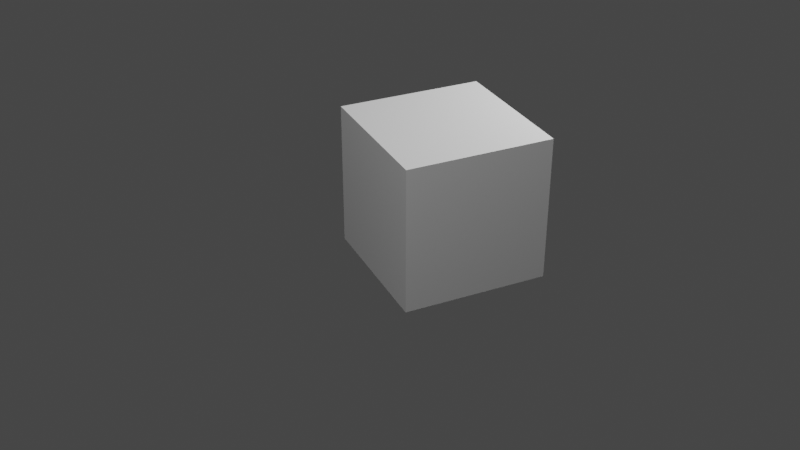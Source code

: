 # Source: startup.blend  (saved by Blender 2.82.7; exported with 4.5.12 LTS)
import bpy
from mathutils import Matrix  # noqa: F401  (used for matrix-valued properties, if any)

bpy.ops.wm.read_factory_settings(use_empty=True)
scene = bpy.context.scene
scene.name = 'Scene'

# ---- collections
col_preps = bpy.data.collections.new('Preps'); scene.collection.children.link(col_preps)
col_createbot_printer = bpy.data.collections.new('createbot Printer'); col_preps.children.link(col_createbot_printer)
col_collection = bpy.data.collections.new('Collection'); scene.collection.children.link(col_collection)

# ---- materials (node trees are filled in below, after node groups)
mat_svgmat_001 = bpy.data.materials.new('SVGMat.001')
mat_svgmat_001.use_transparent_shadow = False
mat_svgmat_001.diffuse_color = (0.0, 0.0, 0.01033, 1.0)
mat_material = bpy.data.materials.new('Material')
mat_material.alpha_threshold = 0.0
mat_material.use_transparent_shadow = False
mat_material.line_color = (0.0, 0.0, 0.0, 1.0)

# ---- material node trees
mat_material.use_nodes = True; mat_material.node_tree.nodes.clear()
_N = mat_material.node_tree.nodes; _L = mat_material.node_tree.links
n0 = _N.new('ShaderNodeOutputMaterial'); n0.name = 'Material Output'; n0.location = (300, 300)
n1 = _N.new('ShaderNodeBsdfPrincipled'); n1.name = 'Principled BSDF'; n1.location = (10, 300)
n1.distribution = 'GGX'
n1.subsurface_method = 'BURLEY'
n1.inputs[2].default_value = 0.4
n1.inputs[3].default_value = 1.45
n1.inputs[27].default_value = (0.0, 0.0, 0.0, 1.0)
n1.inputs[28].default_value = 1.0
_L.new(n1.outputs[0], n0.inputs[0])
n0.is_active_output = True

# ---- world
world_world = bpy.data.worlds.new('World'); scene.world = world_world
world_world.use_nodes = True; world_world.node_tree.nodes.clear()
_N = world_world.node_tree.nodes; _L = world_world.node_tree.links
n0 = _N.new('ShaderNodeOutputWorld'); n0.name = 'World Output'; n0.location = (300, 300)
n1 = _N.new('ShaderNodeBackground'); n1.name = 'Background'; n1.location = (10, 300)
n1.inputs[0].default_value = (0.05088, 0.05088, 0.05088, 1.0)
_L.new(n1.outputs[0], n0.inputs[0])
n0.is_active_output = True
world_world.color = (0.05088, 0.05088, 0.05088)
world_world.use_sun_shadow = False
world_world.sun_shadow_jitter_overblur = 0.0

# ---- cameras
cam_camera = bpy.data.cameras.new('Camera')
cam_camera.clip_end = 1e+04
cam_camera.ortho_scale = 7.314

# ---- lights
light_light = bpy.data.lights.new('Light', 'POINT')
light_light.transmission_factor = 0.0
light_light.energy = 4e+05
light_light.shadow_soft_size = 0.1
light_light.shadow_maximum_resolution = 0.006
light_light.use_absolute_resolution = True
light_light_001 = bpy.data.lights.new('Light.001', 'POINT')
light_light_001.transmission_factor = 0.0
light_light_001.energy = 4e+05
light_light_001.shadow_soft_size = 0.1
light_light_001.shadow_maximum_resolution = 0.006
light_light_001.use_absolute_resolution = True

# ---- meshes
me_cube_001 = bpy.data.meshes.new('Cube.001')
me_cube_001.from_pydata([(-102.5, -102.5, -150.0), (-102.5, -102.5, 150.0), (-102.5, 102.5, -150.0), (-102.5, 102.5, 150.0), (102.5, -102.5, -150.0), (102.5, -102.5, 150.0), (102.5, 102.5, -150.0), (102.5, 102.5, 150.0)], [], [(0, 1, 3, 2), (2, 3, 7, 6), (6, 7, 5, 4), (4, 5, 1, 0), (2, 6, 4, 0), (7, 3, 1, 5)])
_uv = me_cube_001.uv_layers.new(name='UVMap')
_uv.uv.foreach_set('vector', [0.375, 0.0, 0.625, 0.0, 0.625, 0.25, 0.375, 0.25, 0.375, 0.25, 0.625, 0.25, 0.625, 0.5, 0.375, 0.5, 0.375, 0.5, 0.625, 0.5, 0.625, 0.75, 0.375, 0.75, 0.375, 0.75, 0.625, 0.75, 0.625, 1.0, 0.375, 1.0, 0.125, 0.5, 0.375, 0.5, 0.375, 0.75, 0.125, 0.75, 0.625, 0.5, 0.875, 0.5, 0.875, 0.75, 0.625, 0.75])
me_cube_001.use_remesh_fix_poles = True
me_cube_001.use_remesh_preserve_attributes = False
me_cube_001.use_mirror_vertex_groups = False
me_cube_001.update()
me_cube = bpy.data.meshes.new('Cube')
me_cube.from_pydata([(15.0, 15.0, 15.0), (15.0, 15.0, -15.0), (15.0, -15.0, 15.0), (15.0, -15.0, -15.0), (-15.0, 15.0, 15.0), (-15.0, 15.0, -15.0), (-15.0, -15.0, 15.0), (-15.0, -15.0, -15.0)], [], [(0, 4, 6, 2), (3, 2, 6, 7), (7, 6, 4, 5), (5, 1, 3, 7), (1, 0, 2, 3), (5, 4, 0, 1)])
_uv = me_cube.uv_layers.new(name='UVMap')
_uv.uv.foreach_set('vector', [0.625, 0.5, 0.875, 0.5, 0.875, 0.75, 0.625, 0.75, 0.375, 0.75, 0.625, 0.75, 0.625, 1.0, 0.375, 1.0, 0.375, 0.0, 0.625, 0.0, 0.625, 0.25, 0.375, 0.25, 0.125, 0.5, 0.375, 0.5, 0.375, 0.75, 0.125, 0.75, 0.375, 0.5, 0.625, 0.5, 0.625, 0.75, 0.375, 0.75, 0.375, 0.25, 0.625, 0.25, 0.625, 0.5, 0.375, 0.5])
me_cube.materials.append(mat_material)
me_cube.use_remesh_preserve_volume = False
me_cube.use_remesh_preserve_attributes = False
me_cube.use_mirror_vertex_groups = False
me_cube.update()

# ---- curves / text
cu_path982 = bpy.data.curves.new('path982', 'CURVE')
cu_path982.dimensions = '2D'
_sp = cu_path982.splines.new('BEZIER'); _sp.bezier_points.add(16)
_sp.bezier_points.foreach_set('co', [17.23, 33.64, 0.0, 25.74, 6.944, 0.0, 47.98, -9.821, 0.0, 34.38, 17.28, 0.0, 25.67, 10.66, 0.0, 38.45, 37.31, 0.0, 99.32, 40.45, 0.0, 100.7, 39.54, 0.0, 79.6, -9.022, 0.0, 100.3, 7.88, 0.0, 108.1, 33.64, 0.0, 99.54, 60.35, 0.0, 99.44, 59.26, 0.0, 42.31, 48.09, 0.0, 27.79, 32.77, 0.0, 48.58, 77.37, 0.0, 25.87, 60.68, 0.0])
_sp.bezier_points.foreach_set('handle_left', [17.21, 43.36, 0.0, 20.23, 14.74, 0.0, 39.03, -6.709, 0.0, 37.39, 3.997, 0.0, 25.67, 10.66, 0.0, 34.19, 28.43, 0.0, 97.83, 7.419, 0.0, 100.9, 41.02, 0.0, 92.27, 0.4723, 0.0, 95.23, 0.2755, 0.0, 108.1, 24.46, 0.0, 105.1, 52.56, 0.0, 99.46, 59.65, 0.0, 45.64, -11.27, 0.0, 27.79, 32.77, 0.0, 41.65, 62.5, 0.0, 31.5, 68.54, 0.0])
_sp.bezier_points.foreach_set('handle_right', [17.25, 24.07, 0.0, 31.26, -0.8481, 0.0, 42.24, -4.74, 0.0, 34.38, 17.28, 0.0, 29.93, 19.55, 0.0, 49.23, -33.97, 0.0, 99.43, 42.83, 0.0, 102.1, 19.3, 0.0, 88.02, -5.612, 0.0, 105.4, 15.49, 0.0, 108.0, 43.22, 0.0, 99.49, 60.01, 0.0, 96.36, -11.51, 0.0, 42.31, 48.09, 0.0, 34.72, 47.64, 0.0, 39.45, 74.38, 0.0, 20.24, 52.83, 0.0])
for _p, _l, _r in zip(_sp.bezier_points, ['FREE', 'FREE', 'FREE', 'FREE', 'FREE', 'VECTOR', 'FREE', 'FREE', 'FREE', 'FREE', 'FREE', 'FREE', 'FREE', 'FREE', 'FREE', 'VECTOR', 'FREE'], ['FREE', 'FREE', 'FREE', 'FREE', 'VECTOR', 'FREE', 'FREE', 'FREE', 'FREE', 'FREE', 'FREE', 'FREE', 'FREE', 'FREE', 'VECTOR', 'FREE', 'FREE']): _p.handle_left_type = _l; _p.handle_right_type = _r
_sp.use_cyclic_u = True
_sp = cu_path982.splines.new('BEZIER'); _sp.bezier_points.add(4)
_sp.bezier_points.foreach_set('co', [51.71, 71.04, 0.0, 74.82, 21.69, 0.0, 90.89, 69.57, 0.0, 62.54, 79.61, 0.0, 51.94, 78.32, 0.0])
_sp.bezier_points.foreach_set('handle_left', [51.71, 73.44, 0.0, 62.03, 18.65, 0.0, 101.6, 33.93, 0.0, 72.83, 79.61, 0.0, 55.41, 79.17, 0.0])
_sp.bezier_points.foreach_set('handle_right', [51.71, 43.25, 0.0, 85.39, 24.2, 0.0, 82.83, 76.07, 0.0, 58.97, 79.6, 0.0, 51.78, 75.88, 0.0])
_sp.use_cyclic_u = True
_sp = cu_path982.splines.new('BEZIER'); _sp.bezier_points.add(8)
_sp.bezier_points.foreach_set('co', [123.2, -47.99, 0.0, 138.5, -77.61, 0.0, 156.4, -65.41, 0.0, 155.7, -51.14, 0.0, 149.7, -50.9, 0.0, 145.3, -67.6, 0.0, 133.4, -65.96, 0.0, 128.3, -54.84, 0.0, 129.2, -48.69, 0.0])
_sp.bezier_points.foreach_set('handle_left', [123.2, -47.99, 0.0, 123.7, -76.23, 0.0, 155.2, -69.53, 0.0, 157.1, -55.48, 0.0, 149.7, -50.9, 0.0, 151.7, -66.23, 0.0, 135.6, -67.5, 0.0, 127.9, -59.02, 0.0, 128.7, -50.08, 0.0])
_sp.bezier_points.foreach_set('handle_right', [119.7, -58.48, 0.0, 153.2, -78.98, 0.0, 157.6, -61.3, 0.0, 155.7, -51.14, 0.0, 152.5, -58.24, 0.0, 138.8, -68.97, 0.0, 131.3, -64.42, 0.0, 128.6, -50.67, 0.0, 129.2, -48.69, 0.0])
_sp.use_cyclic_u = True
_sp = cu_path982.splines.new('BEZIER'); _sp.bezier_points.add(9)
_sp.bezier_points.foreach_set('co', [130.9, -43.55, 0.0, 156.4, -45.67, 0.0, 156.3, -37.19, 0.0, 144.3, -36.44, 0.0, 137.4, -28.37, 0.0, 137.5, -26.51, 0.0, 130.8, -26.01, 0.0, 130.7, -28.94, 0.0, 136.7, -35.8, 0.0, 131.2, -35.79, 0.0])
_sp.bezier_points.foreach_set('handle_left', [131.0, -40.96, 0.0, 147.9, -44.96, 0.0, 156.3, -40.01, 0.0, 148.3, -36.69, 0.0, 137.7, -32.21, 0.0, 137.5, -26.51, 0.0, 133.0, -26.18, 0.0, 130.8, -27.96, 0.0, 133.6, -33.6, 0.0, 131.2, -35.79, 0.0])
_sp.bezier_points.foreach_set('handle_right', [139.4, -44.26, 0.0, 156.3, -42.84, 0.0, 152.3, -36.94, 0.0, 139.8, -35.01, 0.0, 137.4, -28.37, 0.0, 135.3, -26.35, 0.0, 130.8, -26.99, 0.0, 131.0, -31.36, 0.0, 136.7, -35.8, 0.0, 131.1, -38.38, 0.0])
for _p, _l, _r in zip(_sp.bezier_points, ['VECTOR', 'VECTOR', 'VECTOR', 'VECTOR', 'FREE', 'FREE', 'VECTOR', 'VECTOR', 'FREE', 'FREE'], ['VECTOR', 'VECTOR', 'VECTOR', 'FREE', 'FREE', 'VECTOR', 'VECTOR', 'FREE', 'FREE', 'VECTOR']): _p.handle_left_type = _l; _p.handle_right_type = _r
_sp.use_cyclic_u = True
_sp = cu_path982.splines.new('BEZIER'); _sp.bezier_points.add(9)
_sp.bezier_points.foreach_set('co', [130.3, -8.992, 0.0, 135.8, -21.97, 0.0, 154.6, -21.73, 0.0, 155.7, -1.325, 0.0, 151.0, -0.1857, 0.0, 151.4, -1.808, 0.0, 152.2, -12.81, 0.0, 145.3, -14.2, 0.0, 145.6, 1.415, 0.0, 137.2, 1.449, 0.0])
_sp.bezier_points.foreach_set('handle_left', [130.4, -4.876, 0.0, 132.9, -19.79, 0.0, 151.1, -26.74, 0.0, 157.5, -4.502, 0.0, 151.0, -0.1857, 0.0, 151.4, -1.808, 0.0, 152.0, -10.61, 0.0, 145.1, -18.86, 0.0, 145.6, 1.415, 0.0, 140.0, 1.437, 0.0])
_sp.bezier_points.foreach_set('handle_right', [130.2, -14.28, 0.0, 140.9, -25.85, 0.0, 157.9, -16.9, 0.0, 155.7, -1.325, 0.0, 150.9, -1.239, 0.0, 152.6, -1.809, 0.0, 150.6, -15.81, 0.0, 145.3, -14.2, 0.0, 142.8, 1.426, 0.0, 132.4, -0.3826, 0.0])
for _p, _l, _r in zip(_sp.bezier_points, ['FREE', 'FREE', 'FREE', 'FREE', 'FREE', 'FREE', 'FREE', 'FREE', 'FREE', 'VECTOR'], ['FREE', 'FREE', 'FREE', 'FREE', 'FREE', 'FREE', 'FREE', 'FREE', 'VECTOR', 'FREE']): _p.handle_left_type = _l; _p.handle_right_type = _r
_sp.use_cyclic_u = True
_sp = cu_path982.splines.new('BEZIER'); _sp.bezier_points.add(5)
_sp.bezier_points.foreach_set('co', [134.6, -10.08, 0.0, 137.2, -5.679, 0.0, 141.4, -5.41, 0.0, 142.4, -13.99, 0.0, 140.3, -15.37, 0.0, 134.6, -11.19, 0.0])
_sp.bezier_points.foreach_set('handle_left', [134.6, -10.42, 0.0, 135.6, -6.594, 0.0, 139.9, -4.8, 0.0, 142.6, -9.349, 0.0, 140.8, -15.47, 0.0, 135.0, -14.4, 0.0])
_sp.bezier_points.foreach_set('handle_right', [134.5, -7.673, 0.0, 138.8, -4.763, 0.0, 143.0, -6.021, 0.0, 142.4, -14.75, 0.0, 139.1, -15.44, 0.0, 134.6, -10.79, 0.0])
_sp.use_cyclic_u = True
_sp = cu_path982.splines.new('BEZIER'); _sp.bezier_points.add(10)
_sp.bezier_points.foreach_set('co', [130.3, 73.35, 0.0, 135.8, 60.38, 0.0, 154.6, 60.62, 0.0, 155.7, 81.02, 0.0, 151.0, 82.16, 0.0, 151.4, 80.54, 0.0, 152.2, 69.54, 0.0, 145.3, 68.15, 0.0, 145.6, 83.76, 0.0, 137.2, 83.79, 0.0, 130.3, 73.35, 0.0])
_sp.bezier_points.foreach_set('handle_left', [130.3, 73.35, 0.0, 132.9, 62.56, 0.0, 151.1, 55.6, 0.0, 157.5, 77.84, 0.0, 151.0, 82.16, 0.0, 151.4, 80.54, 0.0, 152.0, 71.73, 0.0, 145.1, 63.48, 0.0, 145.6, 83.76, 0.0, 140.0, 83.78, 0.0, 130.4, 77.47, 0.0])
_sp.bezier_points.foreach_set('handle_right', [130.2, 68.06, 0.0, 140.9, 56.5, 0.0, 157.9, 65.45, 0.0, 155.7, 81.02, 0.0, 150.9, 81.11, 0.0, 152.6, 80.54, 0.0, 150.6, 66.53, 0.0, 145.3, 68.15, 0.0, 142.8, 83.77, 0.0, 132.4, 81.96, 0.0, 130.3, 73.35, 0.0])
for _p, _l, _r in zip(_sp.bezier_points, ['FREE', 'FREE', 'FREE', 'FREE', 'FREE', 'FREE', 'FREE', 'FREE', 'FREE', 'VECTOR', 'FREE'], ['FREE', 'FREE', 'FREE', 'FREE', 'FREE', 'FREE', 'FREE', 'FREE', 'VECTOR', 'FREE', 'FREE']): _p.handle_left_type = _l; _p.handle_right_type = _r
_sp.use_cyclic_u = True
_sp = cu_path982.splines.new('BEZIER'); _sp.bezier_points.add(5)
_sp.bezier_points.foreach_set('co', [134.6, 72.27, 0.0, 137.2, 76.67, 0.0, 141.4, 76.93, 0.0, 142.4, 68.36, 0.0, 140.3, 66.97, 0.0, 134.6, 71.15, 0.0])
_sp.bezier_points.foreach_set('handle_left', [134.6, 71.92, 0.0, 135.6, 75.75, 0.0, 139.9, 77.54, 0.0, 142.6, 73.0, 0.0, 140.8, 66.87, 0.0, 135.0, 67.94, 0.0])
_sp.bezier_points.foreach_set('handle_right', [134.5, 74.67, 0.0, 138.8, 77.58, 0.0, 143.0, 76.32, 0.0, 142.4, 67.59, 0.0, 139.1, 66.91, 0.0, 134.6, 71.55, 0.0])
_sp.use_cyclic_u = True
_sp = cu_path982.splines.new('BEZIER'); _sp.bezier_points.add(7)
_sp.bezier_points.foreach_set('co', [139.8, 40.42, 0.0, 140.1, 48.61, 0.0, 148.2, 47.82, 0.0, 151.8, 50.49, 0.0, 151.4, 53.44, 0.0, 156.1, 52.94, 0.0, 157.1, 46.8, 0.0, 151.5, 39.37, 0.0])
_sp.bezier_points.foreach_set('handle_left', [143.4, 40.17, 0.0, 140.0, 45.88, 0.0, 145.5, 48.08, 0.0, 151.3, 48.38, 0.0, 151.4, 53.44, 0.0, 154.5, 53.1, 0.0, 156.7, 48.84, 0.0, 152.4, 39.23, 0.0])
_sp.bezier_points.foreach_set('handle_right', [139.9, 43.15, 0.0, 142.8, 48.35, 0.0, 149.8, 48.06, 0.0, 151.8, 50.49, 0.0, 152.9, 53.27, 0.0, 156.4, 50.89, 0.0, 157.8, 41.17, 0.0, 146.3, 40.21, 0.0])
for _p, _l, _r in zip(_sp.bezier_points, ['FREE', 'VECTOR', 'VECTOR', 'FREE', 'FREE', 'VECTOR', 'VECTOR', 'FREE'], ['VECTOR', 'VECTOR', 'FREE', 'FREE', 'VECTOR', 'VECTOR', 'FREE', 'FREE']): _p.handle_left_type = _l; _p.handle_right_type = _r
_sp.use_cyclic_u = True
_sp = cu_path982.splines.new('BEZIER'); _sp.bezier_points.add(6)
_sp.bezier_points.foreach_set('co', [124.1, 50.71, 0.0, 135.8, 37.37, 0.0, 135.8, 54.87, 0.0, 131.4, 54.87, 0.0, 131.5, 50.65, 0.0, 130.8, 49.92, 0.0, 124.1, 50.71, 0.0])
_sp.bezier_points.foreach_set('handle_left', [124.1, 50.71, 0.0, 131.9, 41.82, 0.0, 135.8, 49.04, 0.0, 132.9, 54.87, 0.0, 131.5, 52.06, 0.0, 131.3, 50.02, 0.0, 125.1, 49.82, 0.0])
_sp.bezier_points.foreach_set('handle_right', [128.0, 46.26, 0.0, 135.8, 43.2, 0.0, 134.4, 54.87, 0.0, 131.5, 53.46, 0.0, 131.5, 50.29, 0.0, 127.6, 50.16, 0.0, 124.1, 50.71, 0.0])
for _p, _l, _r in zip(_sp.bezier_points, ['FREE', 'VECTOR', 'VECTOR', 'VECTOR', 'VECTOR', 'FREE', 'FREE'], ['VECTOR', 'VECTOR', 'VECTOR', 'VECTOR', 'FREE', 'FREE', 'FREE']): _p.handle_left_type = _l; _p.handle_right_type = _r
_sp.use_cyclic_u = True
_sp = cu_path982.splines.new('BEZIER'); _sp.bezier_points.add(7)
_sp.bezier_points.foreach_set('co', [139.8, 158.1, 0.0, 140.1, 166.3, 0.0, 148.2, 165.5, 0.0, 151.8, 168.2, 0.0, 151.4, 171.1, 0.0, 156.1, 170.6, 0.0, 157.1, 164.5, 0.0, 151.5, 157.0, 0.0])
_sp.bezier_points.foreach_set('handle_left', [143.4, 157.8, 0.0, 140.0, 163.6, 0.0, 145.5, 165.8, 0.0, 151.3, 166.1, 0.0, 151.4, 171.1, 0.0, 154.5, 170.8, 0.0, 156.7, 166.5, 0.0, 152.4, 156.9, 0.0])
_sp.bezier_points.foreach_set('handle_right', [139.9, 160.8, 0.0, 142.8, 166.0, 0.0, 149.8, 165.7, 0.0, 151.8, 168.2, 0.0, 152.9, 170.9, 0.0, 156.4, 168.6, 0.0, 157.8, 158.8, 0.0, 146.3, 157.9, 0.0])
for _p, _l, _r in zip(_sp.bezier_points, ['FREE', 'VECTOR', 'VECTOR', 'FREE', 'FREE', 'VECTOR', 'VECTOR', 'FREE'], ['VECTOR', 'VECTOR', 'FREE', 'FREE', 'VECTOR', 'VECTOR', 'FREE', 'FREE']): _p.handle_left_type = _l; _p.handle_right_type = _r
_sp.use_cyclic_u = True
_sp = cu_path982.splines.new('BEZIER'); _sp.bezier_points.add(6)
_sp.bezier_points.foreach_set('co', [124.1, 168.4, 0.0, 135.8, 155.0, 0.0, 135.8, 172.5, 0.0, 131.4, 172.5, 0.0, 131.5, 168.3, 0.0, 130.8, 167.6, 0.0, 124.1, 168.4, 0.0])
_sp.bezier_points.foreach_set('handle_left', [124.1, 168.4, 0.0, 131.9, 159.5, 0.0, 135.8, 166.7, 0.0, 132.9, 172.5, 0.0, 131.5, 169.7, 0.0, 131.3, 167.7, 0.0, 125.1, 167.5, 0.0])
_sp.bezier_points.foreach_set('handle_right', [128.0, 163.9, 0.0, 135.8, 160.9, 0.0, 134.4, 172.5, 0.0, 131.5, 171.1, 0.0, 131.5, 168.0, 0.0, 127.6, 167.8, 0.0, 124.1, 168.4, 0.0])
for _p, _l, _r in zip(_sp.bezier_points, ['FREE', 'VECTOR', 'VECTOR', 'VECTOR', 'VECTOR', 'FREE', 'FREE'], ['VECTOR', 'VECTOR', 'VECTOR', 'VECTOR', 'FREE', 'FREE', 'FREE']): _p.handle_left_type = _l; _p.handle_right_type = _r
_sp.use_cyclic_u = True
_sp = cu_path982.splines.new('BEZIER'); _sp.bezier_points.add(4)
_sp.bezier_points.foreach_set('co', [131.0, 137.1, 0.0, 131.4, 133.0, 0.0, 145.6, 121.8, 0.0, 156.9, 136.5, 0.0, 139.8, 149.3, 0.0])
_sp.bezier_points.foreach_set('handle_left', [131.1, 143.0, 0.0, 131.1, 134.3, 0.0, 137.4, 121.9, 0.0, 157.1, 127.3, 0.0, 146.7, 150.0, 0.0])
_sp.bezier_points.foreach_set('handle_right', [131.0, 135.7, 0.0, 133.0, 125.9, 0.0, 153.8, 121.7, 0.0, 156.7, 145.7, 0.0, 134.1, 148.7, 0.0])
_sp.use_cyclic_u = True
_sp = cu_path982.splines.new('BEZIER'); _sp.bezier_points.add(3)
_sp.bezier_points.foreach_set('co', [135.4, 136.9, 0.0, 146.4, 140.3, 0.0, 147.5, 130.4, 0.0, 135.6, 135.9, 0.0])
_sp.bezier_points.foreach_set('handle_left', [135.4, 136.6, 0.0, 139.4, 142.0, 0.0, 153.4, 130.4, 0.0, 136.6, 132.2, 0.0])
_sp.bezier_points.foreach_set('handle_right', [135.3, 140.1, 0.0, 154.1, 138.4, 0.0, 140.1, 130.0, 0.0, 135.5, 136.3, 0.0])
_sp.use_cyclic_u = True
_sp = cu_path982.splines.new('BEZIER'); _sp.bezier_points.add(9)
_sp.bezier_points.foreach_set('co', [131.0, 104.9, 0.0, 135.0, 98.85, 0.0, 119.9, 100.3, 0.0, 119.9, 92.07, 0.0, 156.4, 87.99, 0.0, 156.5, 95.87, 0.0, 152.3, 96.53, 0.0, 156.9, 104.3, 0.0, 139.8, 117.1, 0.0, 131.0, 104.9, 0.0])
_sp.bezier_points.foreach_set('handle_left', [131.0, 104.9, 0.0, 134.7, 100.2, 0.0, 119.7, 100.8, 0.0, 120.0, 94.42, 0.0, 156.4, 87.99, 0.0, 156.5, 95.87, 0.0, 151.5, 96.11, 0.0, 157.0, 101.3, 0.0, 146.8, 118.2, 0.0, 129.7, 114.6, 0.0])
_sp.bezier_points.foreach_set('handle_right', [131.7, 101.8, 0.0, 135.1, 98.33, 0.0, 120.4, 98.59, 0.0, 127.0, 92.34, 0.0, 156.4, 87.99, 0.0, 156.5, 95.87, 0.0, 155.9, 98.56, 0.0, 156.7, 113.5, 0.0, 134.8, 116.3, 0.0, 131.0, 104.9, 0.0])
_sp.use_cyclic_u = True
_sp = cu_path982.splines.new('BEZIER'); _sp.bezier_points.add(2)
_sp.bezier_points.foreach_set('co', [135.6, 104.9, 0.0, 146.5, 107.5, 0.0, 147.3, 97.61, 0.0])
_sp.bezier_points.foreach_set('handle_left', [135.0, 98.85, 0.0, 139.1, 108.5, 0.0, 153.2, 97.62, 0.0])
_sp.bezier_points.foreach_set('handle_right', [136.2, 108.0, 0.0, 153.3, 106.6, 0.0, 143.2, 96.57, 0.0])
_sp.use_cyclic_u = True
_sp = cu_path982.splines.new('BEZIER'); _sp.bezier_points.add(10)
_sp.bezier_points.foreach_set('co', [130.4, 20.18, 0.0, 132.3, 10.05, 0.0, 136.7, 9.768, 0.0, 139.2, 24.45, 0.0, 141.5, 22.75, 0.0, 149.0, 4.661, 0.0, 152.7, 21.19, 0.0, 156.4, 21.5, 0.0, 156.3, 30.08, 0.0, 139.9, 31.22, 0.0, 131.7, 26.42, 0.0])
_sp.bezier_points.foreach_set('handle_left', [130.4, 22.43, 0.0, 131.5, 12.53, 0.0, 136.7, 9.768, 0.0, 132.0, 21.71, 0.0, 141.3, 23.67, 0.0, 139.0, 5.929, 0.0, 161.2, 9.256, 0.0, 155.1, 21.3, 0.0, 156.3, 30.08, 0.0, 145.3, 30.79, 0.0, 133.2, 29.19, 0.0])
_sp.bezier_points.foreach_set('handle_right', [130.4, 16.44, 0.0, 132.3, 10.05, 0.0, 134.9, 11.47, 0.0, 140.9, 25.11, 0.0, 141.7, 21.36, 0.0, 154.6, 3.941, 0.0, 151.5, 23.64, 0.0, 156.4, 21.5, 0.0, 150.6, 29.76, 0.0, 134.3, 31.88, 0.0, 130.7, 24.63, 0.0])
_sp.use_cyclic_u = True
_sp = cu_path982.splines.new('BEZIER'); _sp.bezier_points.add(3)
_sp.bezier_points.foreach_set('co', [144.2, 21.46, 0.0, 144.3, 22.97, 0.0, 152.6, 18.6, 0.0, 149.3, 12.15, 0.0])
_sp.bezier_points.foreach_set('handle_left', [144.1, 14.26, 0.0, 144.2, 22.44, 0.0, 151.9, 20.38, 0.0, 153.0, 12.44, 0.0])
_sp.bezier_points.foreach_set('handle_right', [144.2, 21.94, 0.0, 149.9, 23.26, 0.0, 153.6, 15.99, 0.0, 147.7, 12.03, 0.0])
_sp.use_cyclic_u = True
cu_path982.materials.append(mat_svgmat_001)
cu_path982.use_path_clamp = True
cu_path982.fill_mode = 'BOTH'

# ---- objects
ob_camera = bpy.data.objects.new('Camera', cam_camera)
ob_light_front = bpy.data.objects.new('Light.front', light_light)
ob_light_back = bpy.data.objects.new('Light.back', light_light_001)
ob_path982 = bpy.data.objects.new('path982', cu_path982)
ob_createbot_mid = bpy.data.objects.new('CreateBot_Mid', me_cube_001)
ob_cube = bpy.data.objects.new('Cube', me_cube)

# ---- transforms, parenting, visibility, modifiers, constraints
ob_camera.location = (88.5, 170.8, 103.7)
ob_camera.rotation_euler = (1.046, -6.405e-07, 2.707)
ob_camera.scale = (50.0, 50.0, 50.0)
ob_camera.lock_rotations_4d = False
ob_camera.empty_display_type = 'ARROWS'
ob_camera.color = (0.0, 0.0, 0.0, 0.0)
ob_camera.display_type = 'WIRE'
ob_camera.lineart.crease_threshold = 0.0
ob_light_front.location = (67.2, 73.51, 150.0)
ob_light_front.rotation_euler = (0.6503, 0.05522, 1.866)
ob_light_front.lock_rotations_4d = False
ob_light_front.empty_display_type = 'ARROWS'
ob_light_front.color = (0.0, 0.0, 0.0, 0.0)
ob_light_front.lineart.crease_threshold = 0.0
ob_light_back.location = (-77.96, 6.108, 65.93)
ob_light_back.rotation_euler = (0.6503, 0.05522, 1.866)
ob_light_back.lock_rotations_4d = False
ob_light_back.empty_display_type = 'ARROWS'
ob_light_back.color = (0.0, 0.0, 0.0, 0.0)
ob_light_back.lineart.crease_threshold = 0.0
ob_path982.location = (-57.44, -24.65, -150.0)
ob_path982.scale = (0.5995, 0.5995, 0.5995)
ob_path982.lineart.crease_threshold = 0.0
ob_createbot_mid.location = (0.0, 0.0, 0.0)
ob_createbot_mid.hide_render = True
ob_createbot_mid.display_type = 'WIRE'
ob_createbot_mid.lineart.crease_threshold = 0.0
ob_cube.location = (0.0, 0.0, 0.0)
ob_cube.lock_rotations_4d = False
ob_cube.empty_display_type = 'ARROWS'
ob_cube.lineart.crease_threshold = 0.0

# ---- collection membership
col_preps.objects.link(ob_camera)
col_preps.objects.link(ob_light_front)
col_preps.objects.link(ob_light_back)
col_createbot_printer.objects.link(ob_path982)
col_createbot_printer.objects.link(ob_createbot_mid)
col_collection.objects.link(ob_cube)

# ---- scene / render settings (as saved in the file)
scene.camera = ob_camera
scene.frame_start = 1; scene.frame_end = 250; scene.frame_set(1)
scene.render.engine = 'BLENDER_EEVEE_NEXT'
scene.cycles.use_denoising = False
scene.cycles.samples = 128
scene.cycles.sampling_pattern = 'TABULATED_SOBOL'
scene.cycles.use_adaptive_sampling = False
scene.cycles.use_light_tree = False
scene.view_settings.view_transform = 'Filmic'
scene.unit_settings.scale_length = 0.001
bpy.context.view_layer.update()
